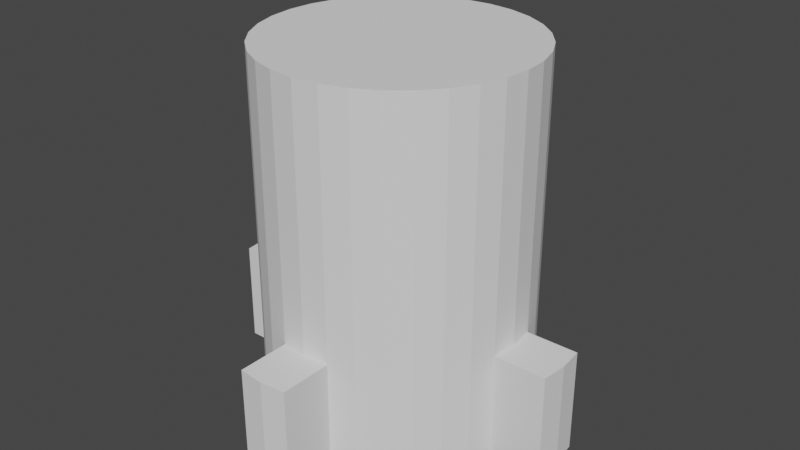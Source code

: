 # Source: shitbank.blend  (saved by Blender 3.6.11; exported with 4.5.12 LTS)
import bpy
from mathutils import Matrix  # noqa: F401  (used for matrix-valued properties, if any)

bpy.ops.wm.read_factory_settings(use_empty=True)
scene = bpy.context.scene
scene.name = 'Scene'

# ---- collections
col_collection = bpy.data.collections.new('Collection'); scene.collection.children.link(col_collection)

# ---- world
world_world = bpy.data.worlds.new('World'); scene.world = world_world
world_world.use_nodes = True; world_world.node_tree.nodes.clear()
_N = world_world.node_tree.nodes; _L = world_world.node_tree.links
n0 = _N.new('ShaderNodeOutputWorld'); n0.name = 'World Output'; n0.location = (300, 300)
n1 = _N.new('ShaderNodeBackground'); n1.name = 'Background'; n1.location = (10, 300)
n1.inputs[0].default_value = (0.05088, 0.05088, 0.05088, 1.0)
_L.new(n1.outputs[0], n0.inputs[0])
n0.is_active_output = True
world_world.color = (0.05088, 0.05088, 0.05088)
world_world.use_sun_shadow = False
world_world.sun_shadow_jitter_overblur = 0.0

# ---- meshes
me_cylinder = bpy.data.meshes.new('Cylinder')
me_cylinder.from_pydata([(0.0, 1.0, -1.0), (-6.641e-09, 1.0, 1.736), (0.1951, 0.9808, -1.0), (0.1951, 0.9808, 1.736), (0.3827, 0.9239, -1.0), (0.3827, 0.9239, 1.736), (0.5556, 0.8315, -1.0), (0.5556, 0.8315, 1.736), (0.7071, 0.7071, -1.0), (0.7071, 0.7071, 1.736), (0.8315, 0.5556, -1.0), (0.8315, 0.5556, 1.736), (0.9239, 0.3827, -1.0), (0.9239, 0.3827, 1.736), (0.9808, 0.1951, -1.0), (0.9808, 0.1951, 1.736), (1.0, 0.0, -1.0), (1.0, 2.125e-16, 1.736), (0.9808, -0.1951, -1.0), (0.9808, -0.1951, 1.736), (0.9239, -0.3827, -1.0), (0.9239, -0.3827, 1.736), (0.8315, -0.5556, -1.0), (0.8315, -0.5556, 1.736), (0.7071, -0.7071, -1.0), (0.7071, -0.7071, 1.736), (0.5556, -0.8315, -1.0), (0.5556, -0.8315, 1.736), (0.3827, -0.9239, -1.0), (0.3827, -0.9239, 1.736), (0.1951, -0.9808, -1.0), (0.1951, -0.9808, 1.736), (0.0, -1.0, -1.0), (-6.641e-09, -1.0, 1.736), (-0.1951, -0.9808, -1.0), (-0.1951, -0.9808, 1.736), (-0.3827, -0.9239, -1.0), (-0.3827, -0.9239, 1.736), (-0.5556, -0.8315, -1.0), (-0.5556, -0.8315, 1.736), (-0.7071, -0.7071, -1.0), (-0.7071, -0.7071, 1.736), (-0.8315, -0.5556, -1.0), (-0.8315, -0.5556, 1.736), (-0.9239, -0.3827, -1.0), (-0.9239, -0.3827, 1.736), (-0.9808, -0.1951, -1.0), (-0.9808, -0.1951, 1.736), (-1.0, 0.0, -1.0), (-1.0, 2.125e-16, 1.736), (-0.9808, 0.1951, -1.0), (-0.9808, 0.1951, 1.736), (-0.9239, 0.3827, -1.0), (-0.9239, 0.3827, 1.736), (-0.8315, 0.5556, -1.0), (-0.8315, 0.5556, 1.736), (-0.7071, 0.7071, -1.0), (-0.7071, 0.7071, 1.736), (-0.5556, 0.8315, -1.0), (-0.5556, 0.8315, 1.736), (-0.3827, 0.9239, -1.0), (-0.3827, 0.9239, 1.736), (-0.1951, 0.9808, -1.0), (-0.1951, 0.9808, 1.736), (0.0, 1.0, -0.2152), (0.1951, 0.9808, -0.2152), (0.3827, 0.9239, -0.2152), (0.5556, 0.8315, -0.2152), (0.7071, 0.7071, -0.2152), (0.8315, 0.5556, -0.2152), (0.9239, 0.3827, -0.2152), (0.9808, 0.1951, -0.2152), (1.0, 0.0, -0.2152), (0.9808, -0.1951, -0.2152), (0.9239, -0.3827, -0.2152), (0.8315, -0.5556, -0.2152), (0.7071, -0.7071, -0.2152), (0.5556, -0.8315, -0.2152), (0.3827, -0.9239, -0.2152), (0.1951, -0.9808, -0.2152), (0.0, -1.0, -0.2152), (-0.1951, -0.9808, -0.2152), (-0.3827, -0.9239, -0.2152), (-0.5556, -0.8315, -0.2152), (-0.7071, -0.7071, -0.2152), (-0.8315, -0.5556, -0.2152), (-0.9239, -0.3827, -0.2152), (-0.9808, -0.1951, -0.2152), (-1.0, 0.0, -0.2152), (-0.9808, 0.1951, -0.2152), (-0.9239, 0.3827, -0.2152), (-0.8315, 0.5556, -0.2152), (-0.7071, 0.7071, -0.2152), (-0.5556, 0.8315, -0.2152), (-0.3827, 0.9239, -0.2152), (-0.1951, 0.9808, -0.2152), (-1.49e-08, 1.4, -1.0), (0.1951, 1.381, -1.0), (0.1951, 1.381, -0.2152), (1.381, 0.1951, -0.2152), (1.381, 0.1951, -1.0), (1.4, 1.49e-08, -1.0), (1.4, 1.49e-08, -0.2152), (1.381, -0.1951, -1.0), (1.381, -0.1951, -0.2152), (0.1951, -1.381, -0.2152), (0.1951, -1.381, -1.0), (1.49e-08, -1.4, -1.0), (1.49e-08, -1.4, -0.2152), (-0.1951, -1.381, -1.0), (-0.1951, -1.381, -0.2152), (-1.381, -0.1951, -0.2152), (-1.381, -0.1951, -1.0), (-1.4, -1.49e-08, -1.0), (-1.4, -1.49e-08, -0.2152), (-1.381, 0.1951, -1.0), (-1.381, 0.1951, -0.2152), (-0.1951, 1.381, -0.2152), (-0.1951, 1.381, -1.0), (-1.49e-08, 1.4, -0.2152)], [], [(64, 1, 3, 65), (65, 3, 5, 66), (66, 5, 7, 67), (67, 7, 9, 68), (68, 9, 11, 69), (69, 11, 13, 70), (70, 13, 15, 71), (71, 15, 17, 72), (72, 17, 19, 73), (73, 19, 21, 74), (74, 21, 23, 75), (75, 23, 25, 76), (76, 25, 27, 77), (77, 27, 29, 78), (78, 29, 31, 79), (79, 31, 33, 80), (80, 33, 35, 81), (81, 35, 37, 82), (82, 37, 39, 83), (83, 39, 41, 84), (84, 41, 43, 85), (85, 43, 45, 86), (86, 45, 47, 87), (87, 47, 49, 88), (88, 49, 51, 89), (89, 51, 53, 90), (90, 53, 55, 91), (91, 55, 57, 92), (92, 57, 59, 93), (93, 59, 61, 94), (3, 1, 63, 61, 59, 57, 55, 53, 51, 49, 47, 45, 43, 41, 39, 37, 35, 33, 31, 29, 27, 25, 23, 21, 19, 17, 15, 13, 11, 9, 7, 5), (94, 61, 63, 95), (95, 63, 1, 64), (0, 2, 4, 6, 8, 10, 12, 14, 16, 18, 20, 22, 24, 26, 28, 30, 32, 34, 36, 38, 40, 42, 44, 46, 48, 50, 52, 54, 56, 58, 60, 62), (30, 79, 105, 106), (60, 94, 95, 62), (58, 93, 94, 60), (56, 92, 93, 58), (54, 91, 92, 56), (52, 90, 91, 54), (50, 89, 90, 52), (2, 0, 96, 97), (16, 14, 100, 101), (44, 86, 87, 46), (42, 85, 86, 44), (40, 84, 85, 42), (38, 83, 84, 40), (36, 82, 83, 38), (34, 81, 82, 36), (81, 34, 109, 110), (50, 48, 113, 115), (28, 78, 79, 30), (26, 77, 78, 28), (24, 76, 77, 26), (22, 75, 76, 24), (20, 74, 75, 22), (18, 73, 74, 20), (14, 71, 99, 100), (0, 62, 118, 96), (12, 70, 71, 14), (10, 69, 70, 12), (8, 68, 69, 10), (6, 67, 68, 8), (4, 66, 67, 6), (2, 65, 66, 4), (73, 18, 103, 104), (118, 117, 119, 96), (113, 114, 116, 115), (112, 111, 114, 113), (107, 108, 110, 109), (106, 105, 108, 107), (101, 102, 104, 103), (100, 99, 102, 101), (96, 119, 98, 97), (89, 50, 115, 116), (32, 30, 106, 107), (88, 89, 116, 114), (95, 64, 119, 117), (80, 81, 110, 108), (46, 87, 111, 112), (87, 88, 114, 111), (18, 16, 101, 103), (72, 73, 104, 102), (65, 2, 97, 98), (79, 80, 108, 105), (48, 46, 112, 113), (64, 65, 98, 119), (71, 72, 102, 99), (62, 95, 117, 118), (34, 32, 107, 109)])
_uv = me_cylinder.uv_layers.new(name='UVMap')
_uv.uv.foreach_set('vector', [1.0, 0.6226, 1.0, 1.0, 0.9688, 1.0, 0.9688, 0.6226, 0.9688, 0.6226, 0.9688, 1.0, 0.9375, 1.0, 0.9375, 0.6226, 0.9375, 0.6226, 0.9375, 1.0, 0.9062, 1.0, 0.9062, 0.6226, 0.9062, 0.6226, 0.9062, 1.0, 0.875, 1.0, 0.875, 0.6226, 0.875, 0.6226, 0.875, 1.0, 0.8438, 1.0, 0.8438, 0.6226, 0.8438, 0.6226, 0.8438, 1.0, 0.8125, 1.0, 0.8125, 0.6226, 0.8125, 0.6226, 0.8125, 1.0, 0.7812, 1.0, 0.7812, 0.6226, 0.7812, 0.6226, 0.7812, 1.0, 0.75, 1.0, 0.75, 0.6226, 0.75, 0.6226, 0.75, 1.0, 0.7188, 1.0, 0.7188, 0.6226, 0.7188, 0.6226, 0.7188, 1.0, 0.6875, 1.0, 0.6875, 0.6226, 0.6875, 0.6226, 0.6875, 1.0, 0.6562, 1.0, 0.6562, 0.6226, 0.6562, 0.6226, 0.6562, 1.0, 0.625, 1.0, 0.625, 0.6226, 0.625, 0.6226, 0.625, 1.0, 0.5938, 1.0, 0.5938, 0.6226, 0.5938, 0.6226, 0.5938, 1.0, 0.5625, 1.0, 0.5625, 0.6226, 0.5625, 0.6226, 0.5625, 1.0, 0.5312, 1.0, 0.5312, 0.6226, 0.5312, 0.6226, 0.5312, 1.0, 0.5, 1.0, 0.5, 0.6226, 0.5, 0.6226, 0.5, 1.0, 0.4688, 1.0, 0.4688, 0.6226, 0.4688, 0.6226, 0.4688, 1.0, 0.4375, 1.0, 0.4375, 0.6226, 0.4375, 0.6226, 0.4375, 1.0, 0.4062, 1.0, 0.4062, 0.6226, 0.4062, 0.6226, 0.4062, 1.0, 0.375, 1.0, 0.375, 0.6226, 0.375, 0.6226, 0.375, 1.0, 0.3438, 1.0, 0.3438, 0.6226, 0.3438, 0.6226, 0.3438, 1.0, 0.3125, 1.0, 0.3125, 0.6226, 0.3125, 0.6226, 0.3125, 1.0, 0.2812, 1.0, 0.2812, 0.6226, 0.2812, 0.6226, 0.2812, 1.0, 0.25, 1.0, 0.25, 0.6226, 0.25, 0.6226, 0.25, 1.0, 0.2188, 1.0, 0.2188, 0.6226, 0.2188, 0.6226, 0.2188, 1.0, 0.1875, 1.0, 0.1875, 0.6226, 0.1875, 0.6226, 0.1875, 1.0, 0.1562, 1.0, 0.1562, 0.6226, 0.1562, 0.6226, 0.1562, 1.0, 0.125, 1.0, 0.125, 0.6226, 0.125, 0.6226, 0.125, 1.0, 0.09375, 1.0, 0.09375, 0.6226, 0.09375, 0.6226, 0.09375, 1.0, 0.0625, 1.0, 0.0625, 0.6226, 0.2968, 0.4854, 0.25, 0.49, 0.2032, 0.4854, 0.1582, 0.4717, 0.1167, 0.4496, 0.08029, 0.4197, 0.05045, 0.3833, 0.02827, 0.3418, 0.01461, 0.2968, 0.01, 0.25, 0.01461, 0.2032, 0.02827, 0.1582, 0.05045, 0.1167, 0.08029, 0.08029, 0.1167, 0.05045, 0.1582, 0.02827, 0.2032, 0.01461, 0.25, 0.01, 0.2968, 0.01461, 0.3418, 0.02827, 0.3833, 0.05045, 0.4197, 0.08029, 0.4496, 0.1167, 0.4717, 0.1582, 0.4854, 0.2032, 0.49, 0.25, 0.4854, 0.2968, 0.4717, 0.3418, 0.4496, 0.3833, 0.4197, 0.4197, 0.3833, 0.4496, 0.3418, 0.4717, 0.0625, 0.6226, 0.0625, 1.0, 0.03125, 1.0, 0.03125, 0.6226, 0.03125, 0.6226, 0.03125, 1.0, 0.0, 1.0, 0.0, 0.6226, 0.75, 0.49, 0.7968, 0.4854, 0.8418, 0.4717, 0.8833, 0.4496, 0.9197, 0.4197, 0.9496, 0.3833, 0.9717, 0.3418, 0.9854, 0.2968, 0.99, 0.25, 0.9854, 0.2032, 0.9717, 0.1582, 0.9496, 0.1167, 0.9197, 0.08029, 0.8833, 0.05045, 0.8418, 0.02827, 0.7968, 0.01461, 0.75, 0.01, 0.7032, 0.01461, 0.6582, 0.02827, 0.6167, 0.05045, 0.5803, 0.08029, 0.5504, 0.1167, 0.5283, 0.1582, 0.5146, 0.2032, 0.51, 0.25, 0.5146, 0.2968, 0.5283, 0.3418, 0.5504, 0.3833, 0.5803, 0.4197, 0.6167, 0.4496, 0.6582, 0.4717, 0.7032, 0.4854, 0.5312, 0.5, 0.5312, 0.6226, 0.5312, 0.6226, 0.5312, 0.5, 0.0625, 0.5, 0.0625, 0.6226, 0.03125, 0.6226, 0.03125, 0.5, 0.09375, 0.5, 0.09375, 0.6226, 0.0625, 0.6226, 0.0625, 0.5, 0.125, 0.5, 0.125, 0.6226, 0.09375, 0.6226, 0.09375, 0.5, 0.1562, 0.5, 0.1562, 0.6226, 0.125, 0.6226, 0.125, 0.5, 0.1875, 0.5, 0.1875, 0.6226, 0.1562, 0.6226, 0.1562, 0.5, 0.2188, 0.5, 0.2188, 0.6226, 0.1875, 0.6226, 0.1875, 0.5, 0.7968, 0.4854, 0.75, 0.49, 0.75, 0.49, 0.7968, 0.4854, 0.99, 0.25, 0.9854, 0.2968, 0.9854, 0.2968, 0.99, 0.25, 0.3125, 0.5, 0.3125, 0.6226, 0.2812, 0.6226, 0.2812, 0.5, 0.3438, 0.5, 0.3438, 0.6226, 0.3125, 0.6226, 0.3125, 0.5, 0.375, 0.5, 0.375, 0.6226, 0.3438, 0.6226, 0.3438, 0.5, 0.4062, 0.5, 0.4062, 0.6226, 0.375, 0.6226, 0.375, 0.5, 0.4375, 0.5, 0.4375, 0.6226, 0.4062, 0.6226, 0.4062, 0.5, 0.4688, 0.5, 0.4688, 0.6226, 0.4375, 0.6226, 0.4375, 0.5, 0.4688, 0.6226, 0.4688, 0.5, 0.4688, 0.5, 0.4688, 0.6226, 0.5146, 0.2968, 0.51, 0.25, 0.51, 0.25, 0.5146, 0.2968, 0.5625, 0.5, 0.5625, 0.6226, 0.5312, 0.6226, 0.5312, 0.5, 0.5938, 0.5, 0.5938, 0.6226, 0.5625, 0.6226, 0.5625, 0.5, 0.625, 0.5, 0.625, 0.6226, 0.5938, 0.6226, 0.5938, 0.5, 0.6562, 0.5, 0.6562, 0.6226, 0.625, 0.6226, 0.625, 0.5, 0.6875, 0.5, 0.6875, 0.6226, 0.6562, 0.6226, 0.6562, 0.5, 0.7188, 0.5, 0.7188, 0.6226, 0.6875, 0.6226, 0.6875, 0.5, 0.7812, 0.5, 0.7812, 0.6226, 0.7812, 0.6226, 0.7812, 0.5, 0.75, 0.49, 0.7032, 0.4854, 0.7032, 0.4854, 0.75, 0.49, 0.8125, 0.5, 0.8125, 0.6226, 0.7812, 0.6226, 0.7812, 0.5, 0.8438, 0.5, 0.8438, 0.6226, 0.8125, 0.6226, 0.8125, 0.5, 0.875, 0.5, 0.875, 0.6226, 0.8438, 0.6226, 0.8438, 0.5, 0.9062, 0.5, 0.9062, 0.6226, 0.875, 0.6226, 0.875, 0.5, 0.9375, 0.5, 0.9375, 0.6226, 0.9062, 0.6226, 0.9062, 0.5, 0.9688, 0.5, 0.9688, 0.6226, 0.9375, 0.6226, 0.9375, 0.5, 0.7188, 0.6226, 0.7188, 0.5, 0.7188, 0.5, 0.7188, 0.6226, 0.03125, 0.5, 0.03125, 0.6226, 0.0, 0.6226, 0.0, 0.5, 0.25, 0.5, 0.25, 0.6226, 0.2188, 0.6226, 0.2188, 0.5, 0.2812, 0.5, 0.2812, 0.6226, 0.25, 0.6226, 0.25, 0.5, 0.5, 0.5, 0.5, 0.6226, 0.4688, 0.6226, 0.4688, 0.5, 0.5312, 0.5, 0.5312, 0.6226, 0.5, 0.6226, 0.5, 0.5, 0.75, 0.5, 0.75, 0.6226, 0.7188, 0.6226, 0.7188, 0.5, 0.7812, 0.5, 0.7812, 0.6226, 0.75, 0.6226, 0.75, 0.5, 1.0, 0.5, 1.0, 0.6226, 0.9688, 0.6226, 0.9688, 0.5, 0.2188, 0.6226, 0.2188, 0.5, 0.2188, 0.5, 0.2188, 0.6226, 0.75, 0.01, 0.7968, 0.01461, 0.7968, 0.01461, 0.75, 0.01, 0.25, 0.6226, 0.2188, 0.6226, 0.2188, 0.6226, 0.25, 0.6226, 0.03125, 0.6226, 0.0, 0.6226, 0.0, 0.6226, 0.03125, 0.6226, 0.5, 0.6226, 0.4688, 0.6226, 0.4688, 0.6226, 0.5, 0.6226, 0.2812, 0.5, 0.2812, 0.6226, 0.2812, 0.6226, 0.2812, 0.5, 0.2812, 0.6226, 0.25, 0.6226, 0.25, 0.6226, 0.2812, 0.6226, 0.9854, 0.2032, 0.99, 0.25, 0.99, 0.25, 0.9854, 0.2032, 0.75, 0.6226, 0.7188, 0.6226, 0.7188, 0.6226, 0.75, 0.6226, 0.9688, 0.6226, 0.9688, 0.5, 0.9688, 0.5, 0.9688, 0.6226, 0.5312, 0.6226, 0.5, 0.6226, 0.5, 0.6226, 0.5312, 0.6226, 0.51, 0.25, 0.5146, 0.2032, 0.5146, 0.2032, 0.51, 0.25, 1.0, 0.6226, 0.9688, 0.6226, 0.9688, 0.6226, 1.0, 0.6226, 0.7812, 0.6226, 0.75, 0.6226, 0.75, 0.6226, 0.7812, 0.6226, 0.03125, 0.5, 0.03125, 0.6226, 0.03125, 0.6226, 0.03125, 0.5, 0.7032, 0.01461, 0.75, 0.01, 0.75, 0.01, 0.7032, 0.01461])
me_cylinder.update()

# ---- objects
ob_cylinder = bpy.data.objects.new('Cylinder', me_cylinder)

# ---- transforms, parenting, visibility, modifiers, constraints
ob_cylinder.location = (0.0, 0.0, 1.0)

# ---- collection membership
col_collection.objects.link(ob_cylinder)

# ---- scene / render settings (as saved in the file)
scene.frame_start = 1; scene.frame_end = 250; scene.frame_set(1)
scene.render.engine = 'BLENDER_EEVEE_NEXT'
scene.cycles.sampling_pattern = 'TABULATED_SOBOL'
scene.view_settings.view_transform = 'Filmic'
bpy.context.view_layer.update()

# ---- added for rendering (the .blend has no active camera and no usable light): camera, sun
cam_auto = bpy.data.cameras.new('AutoCamera')
cam_auto.lens = 50.0
cam_auto.sensor_width = 36.0
cam_auto.clip_end = 1000.0
ob_auto_camera = bpy.data.objects.new('AutoCamera', cam_auto)
scene.collection.objects.link(ob_auto_camera)
ob_auto_camera.location = (4.45334, -5.344, 4.93082)
ob_auto_camera.rotation_euler = (1.09748, -7.21219e-08, 0.694738)
scene.camera = ob_auto_camera
light_auto_sun = bpy.data.lights.new('AutoSun', 'SUN')
light_auto_sun.energy = 3.0
light_auto_sun.angle = 0.0523599
ob_auto_sun = bpy.data.objects.new('AutoSun', light_auto_sun)
scene.collection.objects.link(ob_auto_sun)
ob_auto_sun.rotation_euler = (0.872665, 0.174533, 0.523599)
bpy.context.view_layer.update()
